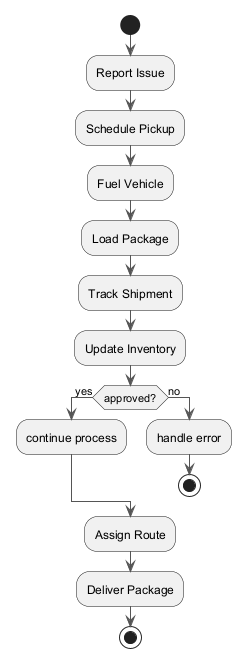

The diagram above was rendered by PlantUML. Its source (embedded in the PNG):
@startuml
skinparam backgroundColor #FFFFFF
skinparam classBackgroundColor #F3E5F5
skinparam classBorderColor #6A1B9A
skinparam ArrowColor #555555
start
:Report Issue;
:Schedule Pickup;
:Fuel Vehicle;
:Load Package;
:Track Shipment;
:Update Inventory;
if (approved?) then (yes)
:continue process;
else (no)
:handle error;
stop
endif
:Assign Route;
:Deliver Package;
stop
@enduml